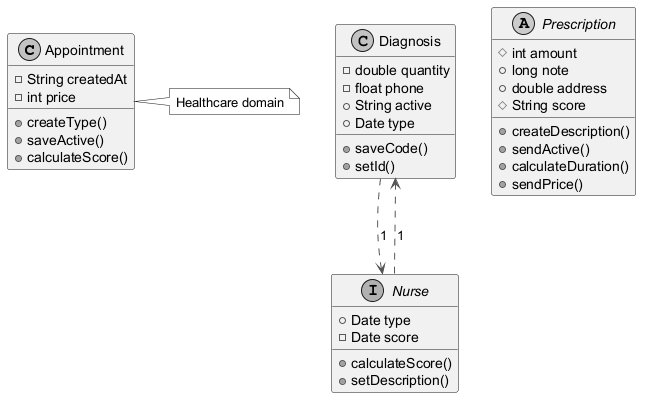

The diagram above was rendered by PlantUML. Its source (embedded in the PNG):
@startuml
skinparam monochrome true
skinparam ArrowColor #555555
class Appointment {
  -String createdAt
  -int price
  +createType()
  +saveActive()
  +calculateScore()
}
class Diagnosis {
  -double quantity
  -float phone
  +String active
  +Date type
  +saveCode()
  +setId()
}
interface Nurse {
  +Date type
  -Date score
  +calculateScore()
  +setDescription()
}
abstract class Prescription {
  #int amount
  +long note
  +double address
  #String score
  +createDescription()
  +sendActive()
  +calculateDuration()
  +sendPrice()
}
Nurse ..> Diagnosis : "1"
Diagnosis ..> Nurse : "1"
note right of Appointment : Healthcare domain
@enduml